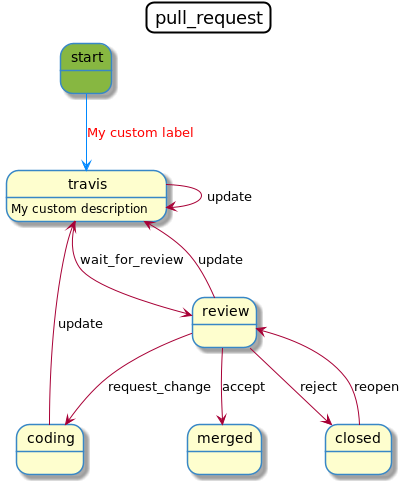

The diagram above was rendered by PlantUML. Its source (embedded in the PNG):
@startuml
allow_mixing
title pull_request
skinparam titleBorderRoundCorner 15
skinparam titleBorderThickness 2
skinparam state {
    BackgroundColor<<initial>> #87b741
    BackgroundColor<<marked>> #3887C6
    BorderColor #3887C6
    BorderColor<<marked>> Black
    FontColor<<marked>> White
}
state "start" <<initial>>
state "coding"
state "travis" as travis
travis : My custom description
state "review"
state "merged"
state "closed"
"start" -[#0088FF]-> "travis": "<font color=Red>My custom label</font>"
"coding" --> "travis": "update"
"travis" --> "travis": "update"
"review" --> "travis": "update"
"travis" --> "review": "wait_for_review"
"review" --> "coding": "request_change"
"review" --> "merged": "accept"
"review" --> "closed": "reject"
"closed" --> "review": "reopen"
@enduml